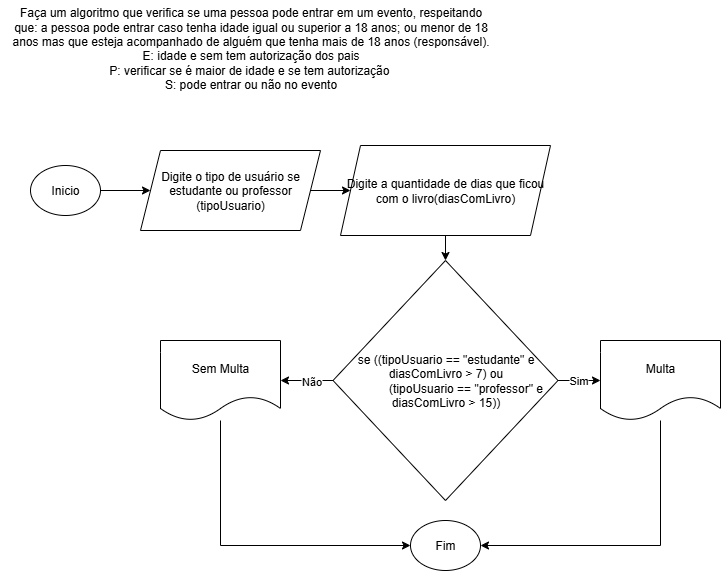

The diagram above was exported from draw.io. Its source (the exported page's mxGraphModel, read from the mxfile embedded in the PNG):
<mxGraphModel dx="1106" dy="571" grid="1" gridSize="10" guides="1" tooltips="1" connect="1" arrows="1" fold="1" page="1" pageScale="1" pageWidth="827" pageHeight="1169" math="0" shadow="0">
  <root>
    <mxCell id="0" />
    <mxCell id="1" parent="0" />
    <mxCell id="UeA7mysSl53AqKOAuici-45" value="Faça um algoritmo que verifica se uma pessoa pode entrar em um evento, respeitando &lt;br&gt;que: a pessoa pode entrar caso tenha idade igual ou superior a 18 anos; ou menor de 18 &lt;br&gt;anos mas que esteja acompanhado de alguém que tenha mais de 18 anos (responsável). &lt;div&gt;E: idade e sem tem autorização dos pais&lt;br&gt;P: verificar se é maior de idade e se tem autorização&amp;nbsp;&lt;br&gt;S: pode entrar ou não no evento&lt;br&gt;&lt;br&gt;&lt;/div&gt;" style="text;html=1;align=center;verticalAlign=middle;resizable=0;points=[];autosize=1;strokeColor=none;fillColor=none;" vertex="1" parent="1">
      <mxGeometry x="20" y="30" width="500" height="110" as="geometry" />
    </mxCell>
    <mxCell id="UeA7mysSl53AqKOAuici-46" style="edgeStyle=orthogonalEdgeStyle;rounded=0;orthogonalLoop=1;jettySize=auto;html=1;" edge="1" parent="1" source="UeA7mysSl53AqKOAuici-47" target="UeA7mysSl53AqKOAuici-49">
      <mxGeometry relative="1" as="geometry" />
    </mxCell>
    <mxCell id="UeA7mysSl53AqKOAuici-47" value="Inicio" style="ellipse;whiteSpace=wrap;html=1;" vertex="1" parent="1">
      <mxGeometry x="50" y="195" width="70" height="50" as="geometry" />
    </mxCell>
    <mxCell id="UeA7mysSl53AqKOAuici-48" value="" style="edgeStyle=orthogonalEdgeStyle;rounded=0;orthogonalLoop=1;jettySize=auto;html=1;" edge="1" parent="1" source="UeA7mysSl53AqKOAuici-49" target="UeA7mysSl53AqKOAuici-51">
      <mxGeometry relative="1" as="geometry" />
    </mxCell>
    <mxCell id="UeA7mysSl53AqKOAuici-49" value="Digite o tipo de usuário se estudante ou professor&lt;div&gt;(tipoUsuario)&lt;/div&gt;" style="shape=parallelogram;perimeter=parallelogramPerimeter;whiteSpace=wrap;html=1;fixedSize=1;" vertex="1" parent="1">
      <mxGeometry x="160" y="180" width="180" height="80" as="geometry" />
    </mxCell>
    <mxCell id="UeA7mysSl53AqKOAuici-50" value="" style="edgeStyle=orthogonalEdgeStyle;rounded=0;orthogonalLoop=1;jettySize=auto;html=1;" edge="1" parent="1" source="UeA7mysSl53AqKOAuici-51" target="UeA7mysSl53AqKOAuici-56">
      <mxGeometry relative="1" as="geometry" />
    </mxCell>
    <mxCell id="UeA7mysSl53AqKOAuici-51" value="Digite a quantidade de dias que ficou com o livro(diasComLivro)" style="shape=parallelogram;perimeter=parallelogramPerimeter;whiteSpace=wrap;html=1;fixedSize=1;" vertex="1" parent="1">
      <mxGeometry x="360" y="175" width="210" height="90" as="geometry" />
    </mxCell>
    <mxCell id="UeA7mysSl53AqKOAuici-52" value="" style="edgeStyle=orthogonalEdgeStyle;rounded=0;orthogonalLoop=1;jettySize=auto;html=1;" edge="1" parent="1" source="UeA7mysSl53AqKOAuici-56" target="UeA7mysSl53AqKOAuici-57">
      <mxGeometry relative="1" as="geometry" />
    </mxCell>
    <mxCell id="UeA7mysSl53AqKOAuici-53" value="Sim" style="edgeLabel;html=1;align=center;verticalAlign=middle;resizable=0;points=[];" vertex="1" connectable="0" parent="UeA7mysSl53AqKOAuici-52">
      <mxGeometry x="-0.0824" y="1" relative="1" as="geometry">
        <mxPoint x="1" as="offset" />
      </mxGeometry>
    </mxCell>
    <mxCell id="UeA7mysSl53AqKOAuici-54" value="" style="edgeStyle=orthogonalEdgeStyle;rounded=0;orthogonalLoop=1;jettySize=auto;html=1;" edge="1" parent="1" source="UeA7mysSl53AqKOAuici-56" target="UeA7mysSl53AqKOAuici-58">
      <mxGeometry relative="1" as="geometry" />
    </mxCell>
    <mxCell id="UeA7mysSl53AqKOAuici-55" value="Não" style="edgeLabel;html=1;align=center;verticalAlign=middle;resizable=0;points=[];" vertex="1" connectable="0" parent="UeA7mysSl53AqKOAuici-54">
      <mxGeometry x="-0.2571" y="4" relative="1" as="geometry">
        <mxPoint x="-2" y="-4" as="offset" />
      </mxGeometry>
    </mxCell>
    <mxCell id="UeA7mysSl53AqKOAuici-56" value="&lt;div&gt;se ((tipoUsuario == &quot;estudante&quot; e diasComLivro &amp;gt; 7) ou&lt;/div&gt;&lt;div&gt;&amp;nbsp; &amp;nbsp; &amp;nbsp; &amp;nbsp; &amp;nbsp; &amp;nbsp; (tipoUsuario == &quot;professor&quot; e diasComLivro &amp;gt; 15))&lt;/div&gt;" style="rhombus;whiteSpace=wrap;html=1;" vertex="1" parent="1">
      <mxGeometry x="352.5" y="290" width="225" height="240" as="geometry" />
    </mxCell>
    <mxCell id="UeA7mysSl53AqKOAuici-61" style="edgeStyle=orthogonalEdgeStyle;rounded=0;orthogonalLoop=1;jettySize=auto;html=1;entryX=1;entryY=0.5;entryDx=0;entryDy=0;" edge="1" parent="1" source="UeA7mysSl53AqKOAuici-57" target="UeA7mysSl53AqKOAuici-59">
      <mxGeometry relative="1" as="geometry">
        <Array as="points">
          <mxPoint x="680" y="575" />
        </Array>
      </mxGeometry>
    </mxCell>
    <mxCell id="UeA7mysSl53AqKOAuici-57" value="Multa" style="shape=document;whiteSpace=wrap;html=1;boundedLbl=1;" vertex="1" parent="1">
      <mxGeometry x="620" y="370" width="120" height="80" as="geometry" />
    </mxCell>
    <mxCell id="UeA7mysSl53AqKOAuici-60" style="edgeStyle=orthogonalEdgeStyle;rounded=0;orthogonalLoop=1;jettySize=auto;html=1;entryX=0;entryY=0.5;entryDx=0;entryDy=0;" edge="1" parent="1" source="UeA7mysSl53AqKOAuici-58" target="UeA7mysSl53AqKOAuici-59">
      <mxGeometry relative="1" as="geometry">
        <Array as="points">
          <mxPoint x="240" y="575" />
        </Array>
      </mxGeometry>
    </mxCell>
    <mxCell id="UeA7mysSl53AqKOAuici-58" value="Sem Multa" style="shape=document;whiteSpace=wrap;html=1;boundedLbl=1;" vertex="1" parent="1">
      <mxGeometry x="180" y="370" width="120" height="80" as="geometry" />
    </mxCell>
    <mxCell id="UeA7mysSl53AqKOAuici-59" value="Fim" style="ellipse;whiteSpace=wrap;html=1;" vertex="1" parent="1">
      <mxGeometry x="430" y="550" width="70" height="50" as="geometry" />
    </mxCell>
  </root>
</mxGraphModel>